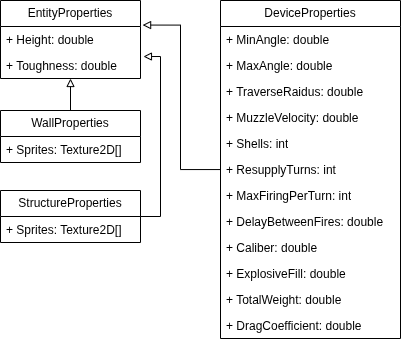

The diagram above was exported from draw.io. Its source (the exported page's mxGraphModel, read from the mxfile embedded in the PNG):
<mxGraphModel dx="636" dy="984" grid="1" gridSize="10" guides="1" tooltips="1" connect="1" arrows="1" fold="1" page="1" pageScale="1" pageWidth="827" pageHeight="1169" math="0" shadow="0">
  <root>
    <mxCell id="0" />
    <mxCell id="1" parent="0" />
    <mxCell id="9BnnZDtTqXhFw5uLEXgG-26" edge="1" parent="1" source="9BnnZDtTqXhFw5uLEXgG-1" style="edgeStyle=orthogonalEdgeStyle;rounded=0;orthogonalLoop=1;jettySize=auto;html=1;endArrow=none;endFill=0;startArrow=block;startFill=0;" target="9BnnZDtTqXhFw5uLEXgG-21">
      <mxGeometry relative="1" as="geometry" />
    </mxCell>
    <mxCell id="9BnnZDtTqXhFw5uLEXgG-1" parent="1" style="swimlane;fontStyle=0;childLayout=stackLayout;horizontal=1;startSize=26;fillColor=none;horizontalStack=0;resizeParent=1;resizeParentMax=0;resizeLast=0;collapsible=1;marginBottom=0;whiteSpace=wrap;html=1;" value="EntityProperties" vertex="1">
      <mxGeometry height="78" width="140" x="20" y="10" as="geometry" />
    </mxCell>
    <mxCell id="9BnnZDtTqXhFw5uLEXgG-2" parent="9BnnZDtTqXhFw5uLEXgG-1" style="text;strokeColor=none;fillColor=none;align=left;verticalAlign=top;spacingLeft=4;spacingRight=4;overflow=hidden;rotatable=0;points=[[0,0.5],[1,0.5]];portConstraint=eastwest;whiteSpace=wrap;html=1;" value="+ Height: double" vertex="1">
      <mxGeometry height="26" width="140" y="26" as="geometry" />
    </mxCell>
    <mxCell id="9BnnZDtTqXhFw5uLEXgG-3" parent="9BnnZDtTqXhFw5uLEXgG-1" style="text;strokeColor=none;fillColor=none;align=left;verticalAlign=top;spacingLeft=4;spacingRight=4;overflow=hidden;rotatable=0;points=[[0,0.5],[1,0.5]];portConstraint=eastwest;whiteSpace=wrap;html=1;" value="+ Toughness: double" vertex="1">
      <mxGeometry height="26" width="140" y="52" as="geometry" />
    </mxCell>
    <mxCell id="9BnnZDtTqXhFw5uLEXgG-5" parent="1" style="swimlane;fontStyle=0;childLayout=stackLayout;horizontal=1;startSize=26;fillColor=none;horizontalStack=0;resizeParent=1;resizeParentMax=0;resizeLast=0;collapsible=1;marginBottom=0;whiteSpace=wrap;html=1;" value="DeviceProperties" vertex="1">
      <mxGeometry height="338" width="180" x="240" y="10" as="geometry" />
    </mxCell>
    <mxCell id="9BnnZDtTqXhFw5uLEXgG-6" parent="9BnnZDtTqXhFw5uLEXgG-5" style="text;strokeColor=none;fillColor=none;align=left;verticalAlign=top;spacingLeft=4;spacingRight=4;overflow=hidden;rotatable=0;points=[[0,0.5],[1,0.5]];portConstraint=eastwest;whiteSpace=wrap;html=1;" value="+ MinAngle: double" vertex="1">
      <mxGeometry height="26" width="180" y="26" as="geometry" />
    </mxCell>
    <mxCell id="9BnnZDtTqXhFw5uLEXgG-7" parent="9BnnZDtTqXhFw5uLEXgG-5" style="text;strokeColor=none;fillColor=none;align=left;verticalAlign=top;spacingLeft=4;spacingRight=4;overflow=hidden;rotatable=0;points=[[0,0.5],[1,0.5]];portConstraint=eastwest;whiteSpace=wrap;html=1;" value="+ MaxAngle: double" vertex="1">
      <mxGeometry height="26" width="180" y="52" as="geometry" />
    </mxCell>
    <mxCell id="9BnnZDtTqXhFw5uLEXgG-14" parent="9BnnZDtTqXhFw5uLEXgG-5" style="text;strokeColor=none;fillColor=none;align=left;verticalAlign=top;spacingLeft=4;spacingRight=4;overflow=hidden;rotatable=0;points=[[0,0.5],[1,0.5]];portConstraint=eastwest;whiteSpace=wrap;html=1;" value="+ TraverseRaidus: double" vertex="1">
      <mxGeometry height="26" width="180" y="78" as="geometry" />
    </mxCell>
    <mxCell id="9BnnZDtTqXhFw5uLEXgG-13" parent="9BnnZDtTqXhFw5uLEXgG-5" style="text;strokeColor=none;fillColor=none;align=left;verticalAlign=top;spacingLeft=4;spacingRight=4;overflow=hidden;rotatable=0;points=[[0,0.5],[1,0.5]];portConstraint=eastwest;whiteSpace=wrap;html=1;" value="+ MuzzleVelocity: double" vertex="1">
      <mxGeometry height="26" width="180" y="104" as="geometry" />
    </mxCell>
    <mxCell id="9BnnZDtTqXhFw5uLEXgG-12" parent="9BnnZDtTqXhFw5uLEXgG-5" style="text;strokeColor=none;fillColor=none;align=left;verticalAlign=top;spacingLeft=4;spacingRight=4;overflow=hidden;rotatable=0;points=[[0,0.5],[1,0.5]];portConstraint=eastwest;whiteSpace=wrap;html=1;" value="+ Shells: int" vertex="1">
      <mxGeometry height="26" width="180" y="130" as="geometry" />
    </mxCell>
    <mxCell id="9BnnZDtTqXhFw5uLEXgG-11" parent="9BnnZDtTqXhFw5uLEXgG-5" style="text;strokeColor=none;fillColor=none;align=left;verticalAlign=top;spacingLeft=4;spacingRight=4;overflow=hidden;rotatable=0;points=[[0,0.5],[1,0.5]];portConstraint=eastwest;whiteSpace=wrap;html=1;" value="+ ResupplyTurns: int" vertex="1">
      <mxGeometry height="26" width="180" y="156" as="geometry" />
    </mxCell>
    <mxCell id="9BnnZDtTqXhFw5uLEXgG-10" parent="9BnnZDtTqXhFw5uLEXgG-5" style="text;strokeColor=none;fillColor=none;align=left;verticalAlign=top;spacingLeft=4;spacingRight=4;overflow=hidden;rotatable=0;points=[[0,0.5],[1,0.5]];portConstraint=eastwest;whiteSpace=wrap;html=1;" value="+ MaxFiringPerTurn: int" vertex="1">
      <mxGeometry height="26" width="180" y="182" as="geometry" />
    </mxCell>
    <mxCell id="9BnnZDtTqXhFw5uLEXgG-9" parent="9BnnZDtTqXhFw5uLEXgG-5" style="text;strokeColor=none;fillColor=none;align=left;verticalAlign=top;spacingLeft=4;spacingRight=4;overflow=hidden;rotatable=0;points=[[0,0.5],[1,0.5]];portConstraint=eastwest;whiteSpace=wrap;html=1;" value="+ DelayBetweenFires: double" vertex="1">
      <mxGeometry height="26" width="180" y="208" as="geometry" />
    </mxCell>
    <mxCell id="9BnnZDtTqXhFw5uLEXgG-8" parent="9BnnZDtTqXhFw5uLEXgG-5" style="text;strokeColor=none;fillColor=none;align=left;verticalAlign=top;spacingLeft=4;spacingRight=4;overflow=hidden;rotatable=0;points=[[0,0.5],[1,0.5]];portConstraint=eastwest;whiteSpace=wrap;html=1;" value="+ Caliber: double" vertex="1">
      <mxGeometry height="26" width="180" y="234" as="geometry" />
    </mxCell>
    <mxCell id="9BnnZDtTqXhFw5uLEXgG-16" parent="9BnnZDtTqXhFw5uLEXgG-5" style="text;strokeColor=none;fillColor=none;align=left;verticalAlign=top;spacingLeft=4;spacingRight=4;overflow=hidden;rotatable=0;points=[[0,0.5],[1,0.5]];portConstraint=eastwest;whiteSpace=wrap;html=1;" value="&lt;span style=&quot;color: rgb(0, 0, 0); font-family: Helvetica; font-size: 12px; font-style: normal; font-variant-ligatures: normal; font-variant-caps: normal; font-weight: 400; letter-spacing: normal; orphans: 2; text-align: left; text-indent: 0px; text-transform: none; widows: 2; word-spacing: 0px; -webkit-text-stroke-width: 0px; white-space: normal; text-decoration-thickness: initial; text-decoration-style: initial; text-decoration-color: initial; float: none; display: inline !important;&quot;&gt;+ ExplosiveFill: double&lt;/span&gt;" vertex="1">
      <mxGeometry height="26" width="180" y="260" as="geometry" />
    </mxCell>
    <mxCell id="9BnnZDtTqXhFw5uLEXgG-15" parent="9BnnZDtTqXhFw5uLEXgG-5" style="text;strokeColor=none;fillColor=none;align=left;verticalAlign=top;spacingLeft=4;spacingRight=4;overflow=hidden;rotatable=0;points=[[0,0.5],[1,0.5]];portConstraint=eastwest;whiteSpace=wrap;html=1;" value="+ TotalWeight: double" vertex="1">
      <mxGeometry height="26" width="180" y="286" as="geometry" />
    </mxCell>
    <mxCell id="9BnnZDtTqXhFw5uLEXgG-18" parent="9BnnZDtTqXhFw5uLEXgG-5" style="text;strokeColor=none;fillColor=none;align=left;verticalAlign=top;spacingLeft=4;spacingRight=4;overflow=hidden;rotatable=0;points=[[0,0.5],[1,0.5]];portConstraint=eastwest;whiteSpace=wrap;html=1;" value="+ DragCoefficient: double" vertex="1">
      <mxGeometry height="26" width="180" y="312" as="geometry" />
    </mxCell>
    <mxCell id="9BnnZDtTqXhFw5uLEXgG-21" parent="1" style="swimlane;fontStyle=0;childLayout=stackLayout;horizontal=1;startSize=26;fillColor=none;horizontalStack=0;resizeParent=1;resizeParentMax=0;resizeLast=0;collapsible=1;marginBottom=0;whiteSpace=wrap;html=1;" value="WallProperties" vertex="1">
      <mxGeometry height="52" width="140" x="20" y="120" as="geometry" />
    </mxCell>
    <mxCell id="9BnnZDtTqXhFw5uLEXgG-22" parent="9BnnZDtTqXhFw5uLEXgG-21" style="text;strokeColor=none;fillColor=none;align=left;verticalAlign=top;spacingLeft=4;spacingRight=4;overflow=hidden;rotatable=0;points=[[0,0.5],[1,0.5]];portConstraint=eastwest;whiteSpace=wrap;html=1;" value="+ Sprites: Texture2D[]" vertex="1">
      <mxGeometry height="26" width="140" y="26" as="geometry" />
    </mxCell>
    <mxCell id="9BnnZDtTqXhFw5uLEXgG-24" parent="1" style="swimlane;fontStyle=0;childLayout=stackLayout;horizontal=1;startSize=26;fillColor=none;horizontalStack=0;resizeParent=1;resizeParentMax=0;resizeLast=0;collapsible=1;marginBottom=0;whiteSpace=wrap;html=1;" value="StructureProperties" vertex="1">
      <mxGeometry height="52" width="140" x="20" y="200" as="geometry" />
    </mxCell>
    <mxCell id="9BnnZDtTqXhFw5uLEXgG-25" parent="9BnnZDtTqXhFw5uLEXgG-24" style="text;strokeColor=none;fillColor=none;align=left;verticalAlign=top;spacingLeft=4;spacingRight=4;overflow=hidden;rotatable=0;points=[[0,0.5],[1,0.5]];portConstraint=eastwest;whiteSpace=wrap;html=1;" value="+ Sprites: Texture2D[]" vertex="1">
      <mxGeometry height="26" width="140" y="26" as="geometry" />
    </mxCell>
    <mxCell id="9BnnZDtTqXhFw5uLEXgG-27" edge="1" parent="1" source="9BnnZDtTqXhFw5uLEXgG-24" style="edgeStyle=orthogonalEdgeStyle;rounded=0;orthogonalLoop=1;jettySize=auto;html=1;entryX=1.021;entryY=0.155;entryDx=0;entryDy=0;entryPerimeter=0;endArrow=block;endFill=0;" target="9BnnZDtTqXhFw5uLEXgG-3">
      <mxGeometry relative="1" as="geometry">
        <Array as="points">
          <mxPoint x="180" y="226" />
          <mxPoint x="180" y="66" />
        </Array>
      </mxGeometry>
    </mxCell>
    <mxCell id="9BnnZDtTqXhFw5uLEXgG-28" edge="1" parent="1" source="9BnnZDtTqXhFw5uLEXgG-5" style="edgeStyle=orthogonalEdgeStyle;rounded=0;orthogonalLoop=1;jettySize=auto;html=1;entryX=1.015;entryY=-0.055;entryDx=0;entryDy=0;entryPerimeter=0;endArrow=block;endFill=0;" target="9BnnZDtTqXhFw5uLEXgG-2">
      <mxGeometry relative="1" as="geometry" />
    </mxCell>
  </root>
</mxGraphModel>